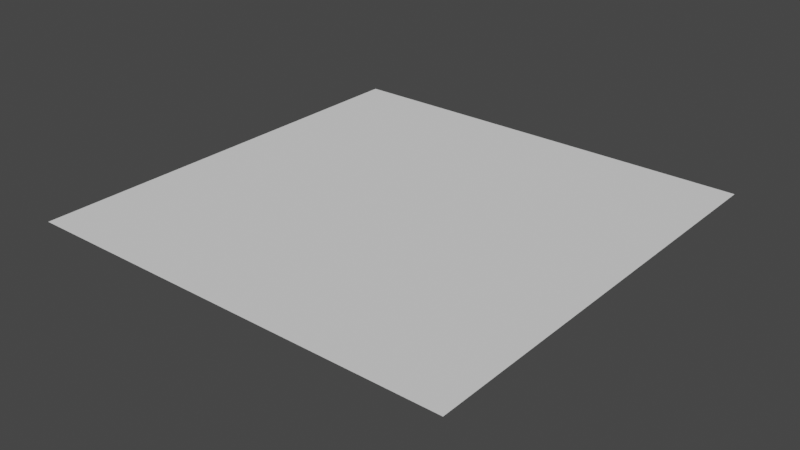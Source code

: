 # Source: Default.blend  (saved by Blender 5.1.30; exported with 4.5.12 LTS)
import bpy
from mathutils import Matrix  # noqa: F401  (used for matrix-valued properties, if any)

bpy.ops.wm.read_factory_settings(use_empty=True)
scene = bpy.context.scene
scene.name = 'Scene'

# ---- collections
col_character = bpy.data.collections.new('Character'); scene.collection.children.link(col_character)

# ---- world
world_world = bpy.data.worlds.new('World'); scene.world = world_world
world_world.use_nodes = True; world_world.node_tree.nodes.clear()
_N = world_world.node_tree.nodes; _L = world_world.node_tree.links
n0 = _N.new('ShaderNodeOutputWorld'); n0.name = 'World Output'; n0.location = (300, 300)
n1 = _N.new('ShaderNodeBackground'); n1.name = 'Background'; n1.location = (10, 300)
n1.inputs[0].default_value = (0.05088, 0.05088, 0.05088, 1.0)
_L.new(n1.outputs[0], n0.inputs[0])
n0.is_active_output = True
world_world.color = (0.05088, 0.05088, 0.05088)
world_world.use_sun_shadow = False
world_world.sun_shadow_jitter_overblur = 0.0

# ---- meshes
me_plane_001 = bpy.data.meshes.new('Plane.001')
me_plane_001.from_pydata([(-1.0, -1.0, 0.0), (1.0, -1.0, 0.0), (-1.0, 1.0, 0.0), (1.0, 1.0, 0.0)], [], [(0, 1, 3, 2)])
_uv = me_plane_001.uv_layers.new(name='UVMap')
_uv.uv.foreach_set('vector', [0.0, 0.0, 1.0, 0.0, 1.0, 1.0, 0.0, 1.0])
me_plane_001.update()
me_head = bpy.data.meshes.new('Head')
me_head.from_pydata([], [], [])
me_head.materials.append(None)
me_head.update()
me_left_arm = bpy.data.meshes.new('Left Arm')
me_left_arm.from_pydata([], [], [])
me_left_arm.materials.append(None)
me_left_arm.update()
me_left_leg = bpy.data.meshes.new('Left Leg')
me_left_leg.from_pydata([], [], [])
me_left_leg.materials.append(None)
me_left_leg.update()
me_right_arm = bpy.data.meshes.new('Right Arm')
me_right_arm.from_pydata([], [], [])
me_right_arm.materials.append(None)
me_right_arm.update()
me_right_leg = bpy.data.meshes.new('Right Leg')
me_right_leg.from_pydata([], [], [])
me_right_leg.materials.append(None)
me_right_leg.update()
me_torso = bpy.data.meshes.new('Torso')
me_torso.from_pydata([], [], [])
me_torso.materials.append(None)
me_torso.update()
arm_bones = bpy.data.armatures.new('Bones')  # bones are not reproduced

# ---- objects
ob_plane = bpy.data.objects.new('Plane', me_plane_001)
ob_armature = bpy.data.objects.new('Armature', arm_bones)
ob_head_mesh = bpy.data.objects.new('Head Mesh', me_head)
ob_left_arm_mesh = bpy.data.objects.new('Left Arm Mesh', me_left_arm)
ob_left_leg_mesh = bpy.data.objects.new('Left Leg Mesh', me_left_leg)
ob_right_arm_mesh = bpy.data.objects.new('Right Arm Mesh', me_right_arm)
ob_right_leg_mesh = bpy.data.objects.new('Right Leg Mesh', me_right_leg)
ob_torso_mesh = bpy.data.objects.new('Torso Mesh', me_torso)

# ---- transforms, parenting, visibility, modifiers, constraints
ob_plane.location = (0.0, 0.0, 0.0)
ob_plane.scale = (5.0, 5.0, 5.0)
ob_armature.location = (0.0, 0.0, 0.0)
ob_armature.scale = (0.2, 0.2, 0.2)
ob_armature.show_in_front = True
ob_head_mesh.location = (0.0, 0.0, 0.0)
ob_head_mesh.rotation_euler = (1.571, -0.0, 0.0)
_c = ob_head_mesh.constraints.new('CHILD_OF'); _c.name = 'Child Of'
_c.target = ob_armature
_c.subtarget = 'Head'
_c.set_inverse_pending = False
_c.inverse_matrix = ((-1.0, -0.0, 0.0, -0.0), (-0.0, -1.0, -0.0, 0.0), (0.0, -0.0, 1.0, -4.0), (-0.0, 0.0, -0.0, 1.0))
ob_left_arm_mesh.location = (0.0, 0.0, 0.0)
ob_left_arm_mesh.rotation_euler = (1.571, -0.0, 0.0)
_c = ob_left_arm_mesh.constraints.new('CHILD_OF'); _c.name = 'Child Of'
_c.target = ob_armature
_c.subtarget = 'Left Arm'
_c.set_inverse_pending = False
_c.inverse_matrix = ((1.0, -8.742e-08, 3.894e-07, 1.0), (-3.894e-07, -2.274e-13, 1.0, -3.5), (-8.742e-08, -1.0, -3.404e-14, -8.742e-08), (0.0, 0.0, -0.0, 1.0))
ob_left_leg_mesh.location = (0.0, 0.0, 0.0)
ob_left_leg_mesh.rotation_euler = (1.571, -0.0, 0.0)
_c = ob_left_leg_mesh.constraints.new('CHILD_OF'); _c.name = 'Child Of'
_c.target = ob_armature
_c.subtarget = 'Left Leg'
_c.set_inverse_pending = False
_c.inverse_matrix = ((1.0, -8.742e-08, -8.742e-08, 1.0), (8.742e-08, 0.0, 1.0, -2.0), (-8.742e-08, -1.0, 7.643e-15, -8.742e-08), (-0.0, 0.0, -0.0, 1.0))
ob_right_arm_mesh.location = (0.0, 0.0, 0.0)
ob_right_arm_mesh.rotation_euler = (1.571, -0.0, 0.0)
_c = ob_right_arm_mesh.constraints.new('CHILD_OF'); _c.name = 'Child Of'
_c.target = ob_armature
_c.subtarget = 'Right Arm'
_c.set_inverse_pending = False
_c.inverse_matrix = ((1.0, -8.742e-08, -8.742e-08, -1.0), (8.742e-08, 0.0, 1.0, -3.5), (-8.742e-08, -1.0, 7.643e-15, 8.742e-08), (-0.0, 0.0, -0.0, 1.0))
ob_right_leg_mesh.location = (0.0, 0.0, 0.0)
ob_right_leg_mesh.rotation_euler = (1.571, -0.0, 0.0)
_c = ob_right_leg_mesh.constraints.new('CHILD_OF'); _c.name = 'Child Of'
_c.target = ob_armature
_c.subtarget = 'Right Leg'
_c.set_inverse_pending = False
_c.inverse_matrix = ((1.0, -8.742e-08, -8.742e-08, -1.0), (8.742e-08, 0.0, 1.0, -2.0), (-8.742e-08, -1.0, 7.643e-15, 8.742e-08), (-0.0, 0.0, -0.0, 1.0))
ob_torso_mesh.location = (0.0, 0.0, 0.0)
ob_torso_mesh.rotation_euler = (1.571, -0.0, 0.0)
_c = ob_torso_mesh.constraints.new('CHILD_OF'); _c.name = 'Child Of'
_c.target = ob_armature
_c.subtarget = 'Torso'
_c.set_inverse_pending = False
_c.inverse_matrix = ((-1.0, -0.0, 8.742e-08, -2.623e-07), (-0.0, -1.0, -0.0, 0.0), (8.742e-08, -0.0, 1.0, -3.0), (-0.0, 0.0, -0.0, 1.0))

# ---- collection membership
scene.collection.objects.link(ob_plane)
col_character.objects.link(ob_armature)
col_character.objects.link(ob_head_mesh)
col_character.objects.link(ob_left_arm_mesh)
col_character.objects.link(ob_left_leg_mesh)
col_character.objects.link(ob_right_arm_mesh)
col_character.objects.link(ob_right_leg_mesh)
col_character.objects.link(ob_torso_mesh)

# ---- scene / render settings (as saved in the file)
scene.frame_start = 0; scene.frame_end = 40; scene.frame_set(21)
scene.render.engine = 'BLENDER_EEVEE_NEXT'
scene.render.fps = 60
scene.render.bake_bias = 0.0
scene.render.bake_samples = 0
scene.cycles.use_denoising = False
scene.cycles.samples = 128
scene.cycles.sampling_pattern = 'TABULATED_SOBOL'
scene.cycles.use_adaptive_sampling = False
scene.cycles.use_light_tree = False
scene.eevee.use_taa_reprojection = False
scene.eevee.ray_tracing_options.trace_max_roughness = 0.0
scene.view_settings.view_transform = 'Filmic'
bpy.context.view_layer.update()

# ---- added for rendering (the .blend has no active camera and no usable light): camera, sun
cam_auto = bpy.data.cameras.new('AutoCamera')
cam_auto.lens = 50.0
cam_auto.sensor_width = 36.0
cam_auto.clip_end = 1000.0
ob_auto_camera = bpy.data.objects.new('AutoCamera', cam_auto)
scene.collection.objects.link(ob_auto_camera)
ob_auto_camera.location = (13.1056, -15.7267, 10.0845)
ob_auto_camera.rotation_euler = (1.09748, -7.21219e-08, 0.694738)
scene.camera = ob_auto_camera
light_auto_sun = bpy.data.lights.new('AutoSun', 'SUN')
light_auto_sun.energy = 3.0
light_auto_sun.angle = 0.0523599
ob_auto_sun = bpy.data.objects.new('AutoSun', light_auto_sun)
scene.collection.objects.link(ob_auto_sun)
ob_auto_sun.rotation_euler = (0.872665, 0.174533, 0.523599)
bpy.context.view_layer.update()

